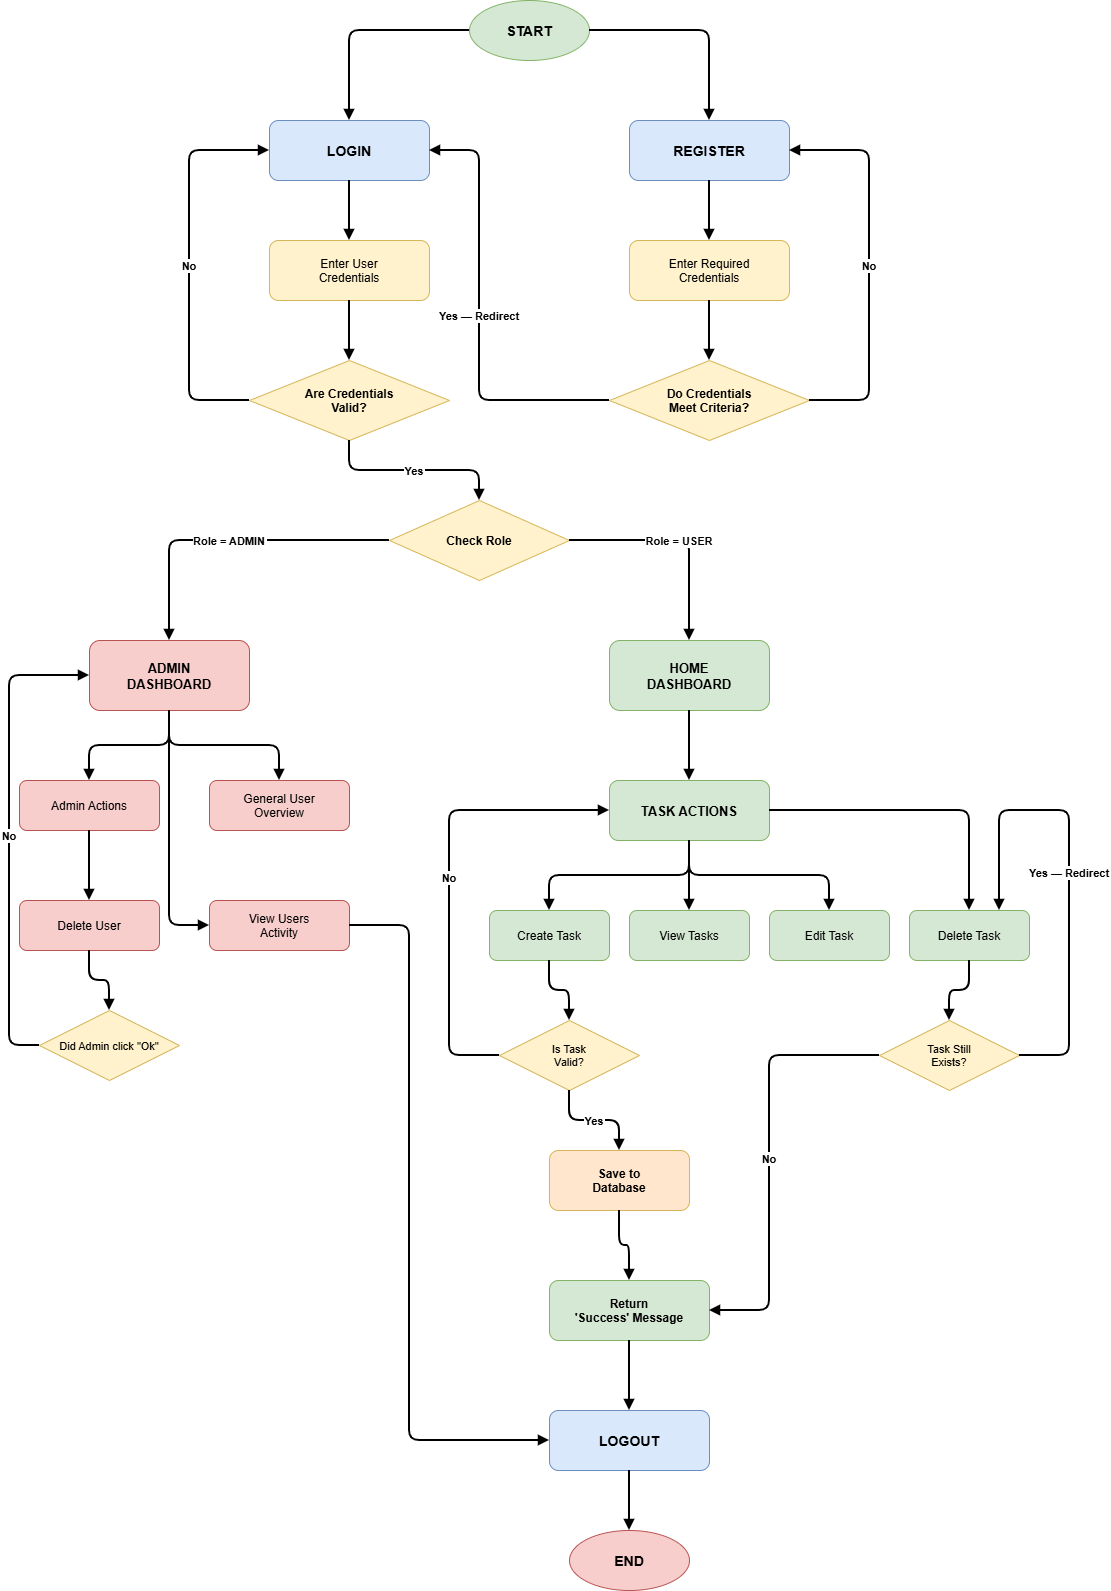

The diagram above was exported from draw.io. Its source (the exported page's mxGraphModel, read from the mxfile embedded in the PNG):
<mxGraphModel dx="866" dy="577" grid="1" gridSize="10" guides="1" tooltips="1" connect="1" arrows="1" fold="1" page="1" pageScale="1" pageWidth="1169" pageHeight="1654" math="0" shadow="0">
  <root>
    <mxCell id="0" />
    <mxCell id="1" parent="0" />
    <mxCell id="start" parent="1" style="ellipse;fillColor=#d5e8d4;strokeColor=#82b366;fontStyle=1;fontSize=14;" value="START" vertex="1">
      <mxGeometry height="60" width="120" x="480" y="40" as="geometry" />
    </mxCell>
    <mxCell id="arr_start" edge="1" parent="1" source="start" style="edgeStyle=orthogonalEdgeStyle;endArrow=block;endFill=1;strokeWidth=2;" target="login" value="">
      <mxGeometry relative="1" as="geometry" />
    </mxCell>
    <mxCell id="login" parent="1" style="rounded=1;fillColor=#dae8fc;strokeColor=#6c8ebf;fontStyle=1;fontSize=14;" value="LOGIN" vertex="1">
      <mxGeometry height="60" width="160" x="280" y="160" as="geometry" />
    </mxCell>
    <mxCell id="arr_start_reg" edge="1" parent="1" source="start" style="edgeStyle=orthogonalEdgeStyle;endArrow=block;endFill=1;strokeWidth=2;" target="register" value="">
      <mxGeometry relative="1" as="geometry" />
    </mxCell>
    <mxCell id="register" parent="1" style="rounded=1;fillColor=#dae8fc;strokeColor=#6c8ebf;fontStyle=1;fontSize=14;" value="REGISTER" vertex="1">
      <mxGeometry height="60" width="160" x="640" y="160" as="geometry" />
    </mxCell>
    <mxCell id="enter_creds" parent="1" style="rounded=1;fillColor=#fff2cc;strokeColor=#d6b656;fontSize=12;" value="Enter User&#10;Credentials" vertex="1">
      <mxGeometry height="60" width="160" x="280" y="280" as="geometry" />
    </mxCell>
    <mxCell id="arr_login_creds" edge="1" parent="1" source="login" style="edgeStyle=orthogonalEdgeStyle;endArrow=block;endFill=1;strokeWidth=2;" target="enter_creds" value="">
      <mxGeometry relative="1" as="geometry" />
    </mxCell>
    <mxCell id="enter_reg_creds" parent="1" style="rounded=1;fillColor=#fff2cc;strokeColor=#d6b656;fontSize=12;" value="Enter Required&#10;Credentials" vertex="1">
      <mxGeometry height="60" width="160" x="640" y="280" as="geometry" />
    </mxCell>
    <mxCell id="arr_reg_creds" edge="1" parent="1" source="register" style="edgeStyle=orthogonalEdgeStyle;endArrow=block;endFill=1;strokeWidth=2;" target="enter_reg_creds" value="">
      <mxGeometry relative="1" as="geometry" />
    </mxCell>
    <mxCell id="creds_valid" parent="1" style="rhombus;fillColor=#fff2cc;strokeColor=#d6b656;fontStyle=1;fontSize=12;" value="Are Credentials&#10;Valid?" vertex="1">
      <mxGeometry height="80" width="200" x="260" y="400" as="geometry" />
    </mxCell>
    <mxCell id="arr_creds_valid" edge="1" parent="1" source="enter_creds" style="edgeStyle=orthogonalEdgeStyle;endArrow=block;endFill=1;strokeWidth=2;" target="creds_valid" value="">
      <mxGeometry relative="1" as="geometry" />
    </mxCell>
    <mxCell id="arr_creds_no" edge="1" parent="1" source="creds_valid" style="edgeStyle=orthogonalEdgeStyle;endArrow=block;endFill=1;strokeWidth=2;fontStyle=1;" target="login" value="No">
      <mxGeometry relative="1" as="geometry">
        <Array as="points">
          <mxPoint x="200" y="440" />
          <mxPoint x="200" y="190" />
        </Array>
      </mxGeometry>
    </mxCell>
    <mxCell id="reg_criteria" parent="1" style="rhombus;fillColor=#fff2cc;strokeColor=#d6b656;fontStyle=1;fontSize=12;" value="Do Credentials&#10;Meet Criteria?" vertex="1">
      <mxGeometry height="80" width="200" x="620" y="400" as="geometry" />
    </mxCell>
    <mxCell id="arr_reg_criteria" edge="1" parent="1" source="enter_reg_creds" style="edgeStyle=orthogonalEdgeStyle;endArrow=block;endFill=1;strokeWidth=2;" target="reg_criteria" value="">
      <mxGeometry relative="1" as="geometry" />
    </mxCell>
    <mxCell id="arr_reg_no" edge="1" parent="1" source="reg_criteria" style="edgeStyle=orthogonalEdgeStyle;endArrow=block;endFill=1;strokeWidth=2;fontStyle=1;" target="register" value="No">
      <mxGeometry relative="1" as="geometry">
        <Array as="points">
          <mxPoint x="880" y="440" />
          <mxPoint x="880" y="190" />
        </Array>
      </mxGeometry>
    </mxCell>
    <mxCell id="arr_reg_yes" edge="1" parent="1" source="reg_criteria" style="edgeStyle=orthogonalEdgeStyle;endArrow=block;endFill=1;strokeWidth=2;fontStyle=1;" target="login" value="Yes — Redirect">
      <mxGeometry relative="1" as="geometry">
        <Array as="points">
          <mxPoint x="490" y="440" />
          <mxPoint x="490" y="190" />
        </Array>
      </mxGeometry>
    </mxCell>
    <mxCell id="check_role" parent="1" style="rhombus;fillColor=#fff2cc;strokeColor=#d6b656;fontStyle=1;fontSize=12;" value="Check Role" vertex="1">
      <mxGeometry height="80" width="180" x="400" y="540" as="geometry" />
    </mxCell>
    <mxCell id="arr_valid_role" edge="1" parent="1" source="creds_valid" style="edgeStyle=orthogonalEdgeStyle;endArrow=block;endFill=1;strokeWidth=2;fontStyle=1;" target="check_role" value="Yes">
      <mxGeometry relative="1" as="geometry" />
    </mxCell>
    <mxCell id="admin_dash" parent="1" style="rounded=1;fillColor=#f8cecc;strokeColor=#b85450;fontStyle=1;fontSize=13;" value="ADMIN&#10;DASHBOARD" vertex="1">
      <mxGeometry height="70" width="160" x="100" y="680" as="geometry" />
    </mxCell>
    <mxCell id="arr_admin" edge="1" parent="1" source="check_role" style="edgeStyle=orthogonalEdgeStyle;endArrow=block;endFill=1;strokeWidth=2;fontStyle=1;" target="admin_dash" value="Role = ADMIN">
      <mxGeometry relative="1" as="geometry" />
    </mxCell>
    <mxCell id="home_dash" parent="1" style="rounded=1;fillColor=#d5e8d4;strokeColor=#82b366;fontStyle=1;fontSize=13;" value="HOME&#10;DASHBOARD" vertex="1">
      <mxGeometry height="70" width="160" x="620" y="680" as="geometry" />
    </mxCell>
    <mxCell id="arr_user" edge="1" parent="1" source="check_role" style="edgeStyle=orthogonalEdgeStyle;endArrow=block;endFill=1;strokeWidth=2;fontStyle=1;" target="home_dash" value="Role = USER">
      <mxGeometry relative="1" as="geometry" />
    </mxCell>
    <mxCell id="admin_actions" parent="1" style="rounded=1;fillColor=#f8cecc;strokeColor=#b85450;fontSize=12;" value="Admin Actions" vertex="1">
      <mxGeometry height="50" width="140" x="30" y="820" as="geometry" />
    </mxCell>
    <mxCell id="arr_admin_act" edge="1" parent="1" source="admin_dash" style="edgeStyle=orthogonalEdgeStyle;endArrow=block;endFill=1;strokeWidth=2;" target="admin_actions" value="">
      <mxGeometry relative="1" as="geometry" />
    </mxCell>
    <mxCell id="general_overview" parent="1" style="rounded=1;fillColor=#f8cecc;strokeColor=#b85450;fontSize=12;" value="General User&#10;Overview" vertex="1">
      <mxGeometry height="50" width="140" x="220" y="820" as="geometry" />
    </mxCell>
    <mxCell id="arr_admin_ov" edge="1" parent="1" source="admin_dash" style="edgeStyle=orthogonalEdgeStyle;endArrow=block;endFill=1;strokeWidth=2;" target="general_overview" value="">
      <mxGeometry relative="1" as="geometry" />
    </mxCell>
    <mxCell id="view_activity" parent="1" style="rounded=1;fillColor=#f8cecc;strokeColor=#b85450;fontSize=12;" value="View Users&#10;Activity" vertex="1">
      <mxGeometry height="50" width="140" x="220" y="940" as="geometry" />
    </mxCell>
    <mxCell id="arr_ov_act" edge="1" parent="1" source="admin_dash" style="edgeStyle=orthogonalEdgeStyle;endArrow=block;endFill=1;strokeWidth=2;exitX=0.5;exitY=1;exitDx=0;exitDy=0;" target="view_activity" value="">
      <mxGeometry relative="1" as="geometry">
        <Array as="points">
          <mxPoint x="180" y="965" />
        </Array>
      </mxGeometry>
    </mxCell>
    <mxCell id="delete_user" parent="1" style="rounded=1;fillColor=#f8cecc;strokeColor=#b85450;fontSize=12;" value="Delete User" vertex="1">
      <mxGeometry height="50" width="140" x="30" y="940" as="geometry" />
    </mxCell>
    <mxCell id="arr_act_del" edge="1" parent="1" source="admin_actions" style="edgeStyle=orthogonalEdgeStyle;endArrow=block;endFill=1;strokeWidth=2;" target="delete_user" value="">
      <mxGeometry relative="1" as="geometry" />
    </mxCell>
    <mxCell id="admin_confirm" parent="1" style="rhombus;fillColor=#fff2cc;strokeColor=#d6b656;fontSize=11;" value="Did Admin click &quot;Ok&quot;" vertex="1">
      <mxGeometry height="70" width="140" x="50" y="1050" as="geometry" />
    </mxCell>
    <mxCell id="arr_del_conf" edge="1" parent="1" source="delete_user" style="edgeStyle=orthogonalEdgeStyle;endArrow=block;endFill=1;strokeWidth=2;" target="admin_confirm" value="">
      <mxGeometry relative="1" as="geometry" />
    </mxCell>
    <mxCell id="arr_conf_no" edge="1" parent="1" source="admin_confirm" style="edgeStyle=orthogonalEdgeStyle;endArrow=block;endFill=1;strokeWidth=2;fontStyle=1;" target="admin_dash" value="No">
      <mxGeometry relative="1" as="geometry">
        <Array as="points">
          <mxPoint x="20" y="1085" />
          <mxPoint x="20" y="715" />
        </Array>
      </mxGeometry>
    </mxCell>
    <mxCell id="task_actions" parent="1" style="rounded=1;fillColor=#d5e8d4;strokeColor=#82b366;fontStyle=1;fontSize=13;" value="TASK ACTIONS" vertex="1">
      <mxGeometry height="60" width="160" x="620" y="820" as="geometry" />
    </mxCell>
    <mxCell id="arr_dash_task" edge="1" parent="1" source="home_dash" style="edgeStyle=orthogonalEdgeStyle;endArrow=block;endFill=1;strokeWidth=2;" target="task_actions" value="">
      <mxGeometry relative="1" as="geometry" />
    </mxCell>
    <mxCell id="create_task" parent="1" style="rounded=1;fillColor=#d5e8d4;strokeColor=#82b366;fontSize=12;" value="Create Task" vertex="1">
      <mxGeometry height="50" width="120" x="500" y="950" as="geometry" />
    </mxCell>
    <mxCell id="view_tasks" parent="1" style="rounded=1;fillColor=#d5e8d4;strokeColor=#82b366;fontSize=12;" value="View Tasks" vertex="1">
      <mxGeometry height="50" width="120" x="640" y="950" as="geometry" />
    </mxCell>
    <mxCell id="edit_task" parent="1" style="rounded=1;fillColor=#d5e8d4;strokeColor=#82b366;fontSize=12;" value="Edit Task" vertex="1">
      <mxGeometry height="50" width="120" x="780" y="950" as="geometry" />
    </mxCell>
    <mxCell id="delete_task" parent="1" style="rounded=1;fillColor=#d5e8d4;strokeColor=#82b366;fontSize=12;" value="Delete Task" vertex="1">
      <mxGeometry height="50" width="120" x="920" y="950" as="geometry" />
    </mxCell>
    <mxCell id="arr_ta_create" edge="1" parent="1" source="task_actions" style="edgeStyle=orthogonalEdgeStyle;endArrow=block;endFill=1;strokeWidth=2;" target="create_task" value="">
      <mxGeometry relative="1" as="geometry" />
    </mxCell>
    <mxCell id="arr_ta_view" edge="1" parent="1" source="task_actions" style="edgeStyle=orthogonalEdgeStyle;endArrow=block;endFill=1;strokeWidth=2;" target="view_tasks" value="">
      <mxGeometry relative="1" as="geometry" />
    </mxCell>
    <mxCell id="arr_ta_edit" edge="1" parent="1" source="task_actions" style="edgeStyle=orthogonalEdgeStyle;endArrow=block;endFill=1;strokeWidth=2;" target="edit_task" value="">
      <mxGeometry relative="1" as="geometry" />
    </mxCell>
    <mxCell id="arr_ta_del" edge="1" parent="1" source="task_actions" style="edgeStyle=orthogonalEdgeStyle;endArrow=block;endFill=1;strokeWidth=2;" target="delete_task" value="">
      <mxGeometry relative="1" as="geometry" />
    </mxCell>
    <mxCell id="task_valid" parent="1" style="rhombus;fillColor=#fff2cc;strokeColor=#d6b656;fontSize=11;" value="Is Task&#10;Valid?" vertex="1">
      <mxGeometry height="70" width="140" x="510" y="1060" as="geometry" />
    </mxCell>
    <mxCell id="arr_create_valid" edge="1" parent="1" source="create_task" style="edgeStyle=orthogonalEdgeStyle;endArrow=block;endFill=1;strokeWidth=2;" target="task_valid" value="">
      <mxGeometry relative="1" as="geometry" />
    </mxCell>
    <mxCell id="arr_task_no" edge="1" parent="1" source="task_valid" style="edgeStyle=orthogonalEdgeStyle;endArrow=block;endFill=1;strokeWidth=2;fontStyle=1;" target="task_actions" value="No">
      <mxGeometry relative="1" as="geometry">
        <Array as="points">
          <mxPoint x="460" y="1095" />
          <mxPoint x="460" y="850" />
        </Array>
      </mxGeometry>
    </mxCell>
    <mxCell id="save_db" parent="1" style="rounded=1;fillColor=#ffe6cc;strokeColor=#d6b656;fontStyle=1;fontSize=12;" value="Save to&#10;Database" vertex="1">
      <mxGeometry height="60" width="140" x="560" y="1190" as="geometry" />
    </mxCell>
    <mxCell id="arr_valid_save" edge="1" parent="1" source="task_valid" style="edgeStyle=orthogonalEdgeStyle;endArrow=block;endFill=1;strokeWidth=2;fontStyle=1;" target="save_db" value="Yes">
      <mxGeometry relative="1" as="geometry" />
    </mxCell>
    <mxCell id="task_exists" parent="1" style="rhombus;fillColor=#fff2cc;strokeColor=#d6b656;fontSize=11;" value="Task Still&#10;Exists?" vertex="1">
      <mxGeometry height="70" width="140" x="890" y="1060" as="geometry" />
    </mxCell>
    <mxCell id="arr_del_exists" edge="1" parent="1" source="delete_task" style="edgeStyle=orthogonalEdgeStyle;endArrow=block;endFill=1;strokeWidth=2;" target="task_exists" value="">
      <mxGeometry relative="1" as="geometry" />
    </mxCell>
    <mxCell id="arr_exists_yes" edge="1" parent="1" source="task_exists" style="edgeStyle=orthogonalEdgeStyle;endArrow=block;endFill=1;strokeWidth=2;fontStyle=1;entryX=0.75;entryY=0;entryDx=0;entryDy=0;" target="delete_task" value="Yes — Redirect">
      <mxGeometry relative="1" as="geometry">
        <Array as="points">
          <mxPoint x="1080" y="1095" />
          <mxPoint x="1080" y="850" />
          <mxPoint x="1010" y="850" />
        </Array>
      </mxGeometry>
    </mxCell>
    <mxCell id="success_msg" parent="1" style="rounded=1;fillColor=#d5e8d4;strokeColor=#82b366;fontStyle=1;fontSize=12;" value="Return&#10;'Success' Message" vertex="1">
      <mxGeometry height="60" width="160" x="560" y="1320" as="geometry" />
    </mxCell>
    <mxCell id="arr_save_success" edge="1" parent="1" source="save_db" style="edgeStyle=orthogonalEdgeStyle;endArrow=block;endFill=1;strokeWidth=2;" target="success_msg" value="">
      <mxGeometry relative="1" as="geometry" />
    </mxCell>
    <mxCell id="arr_exists_no" edge="1" parent="1" source="task_exists" style="edgeStyle=orthogonalEdgeStyle;endArrow=block;endFill=1;strokeWidth=2;fontStyle=1;" target="success_msg" value="No">
      <mxGeometry relative="1" as="geometry">
        <Array as="points">
          <mxPoint x="780" y="1095" />
          <mxPoint x="780" y="1350" />
        </Array>
      </mxGeometry>
    </mxCell>
    <mxCell id="logout" parent="1" style="rounded=1;fillColor=#dae8fc;strokeColor=#6c8ebf;fontStyle=1;fontSize=14;" value="LOGOUT" vertex="1">
      <mxGeometry height="60" width="160" x="560" y="1450" as="geometry" />
    </mxCell>
    <mxCell id="arr_success_logout" edge="1" parent="1" source="success_msg" style="edgeStyle=orthogonalEdgeStyle;endArrow=block;endFill=1;strokeWidth=2;" target="logout" value="">
      <mxGeometry relative="1" as="geometry" />
    </mxCell>
    <mxCell id="arr_admin_logout" edge="1" parent="1" source="view_activity" style="edgeStyle=orthogonalEdgeStyle;endArrow=block;endFill=1;strokeWidth=2;" target="logout" value="">
      <mxGeometry relative="1" as="geometry">
        <Array as="points">
          <mxPoint x="420" y="965" />
          <mxPoint x="420" y="1480" />
        </Array>
      </mxGeometry>
    </mxCell>
    <mxCell id="end" parent="1" style="ellipse;fillColor=#f8cecc;strokeColor=#b85450;fontStyle=1;fontSize=14;" value="END" vertex="1">
      <mxGeometry height="60" width="120" x="580" y="1570" as="geometry" />
    </mxCell>
    <mxCell id="arr_logout_end" edge="1" parent="1" source="logout" style="edgeStyle=orthogonalEdgeStyle;endArrow=block;endFill=1;strokeWidth=2;" target="end" value="">
      <mxGeometry relative="1" as="geometry" />
    </mxCell>
  </root>
</mxGraphModel>